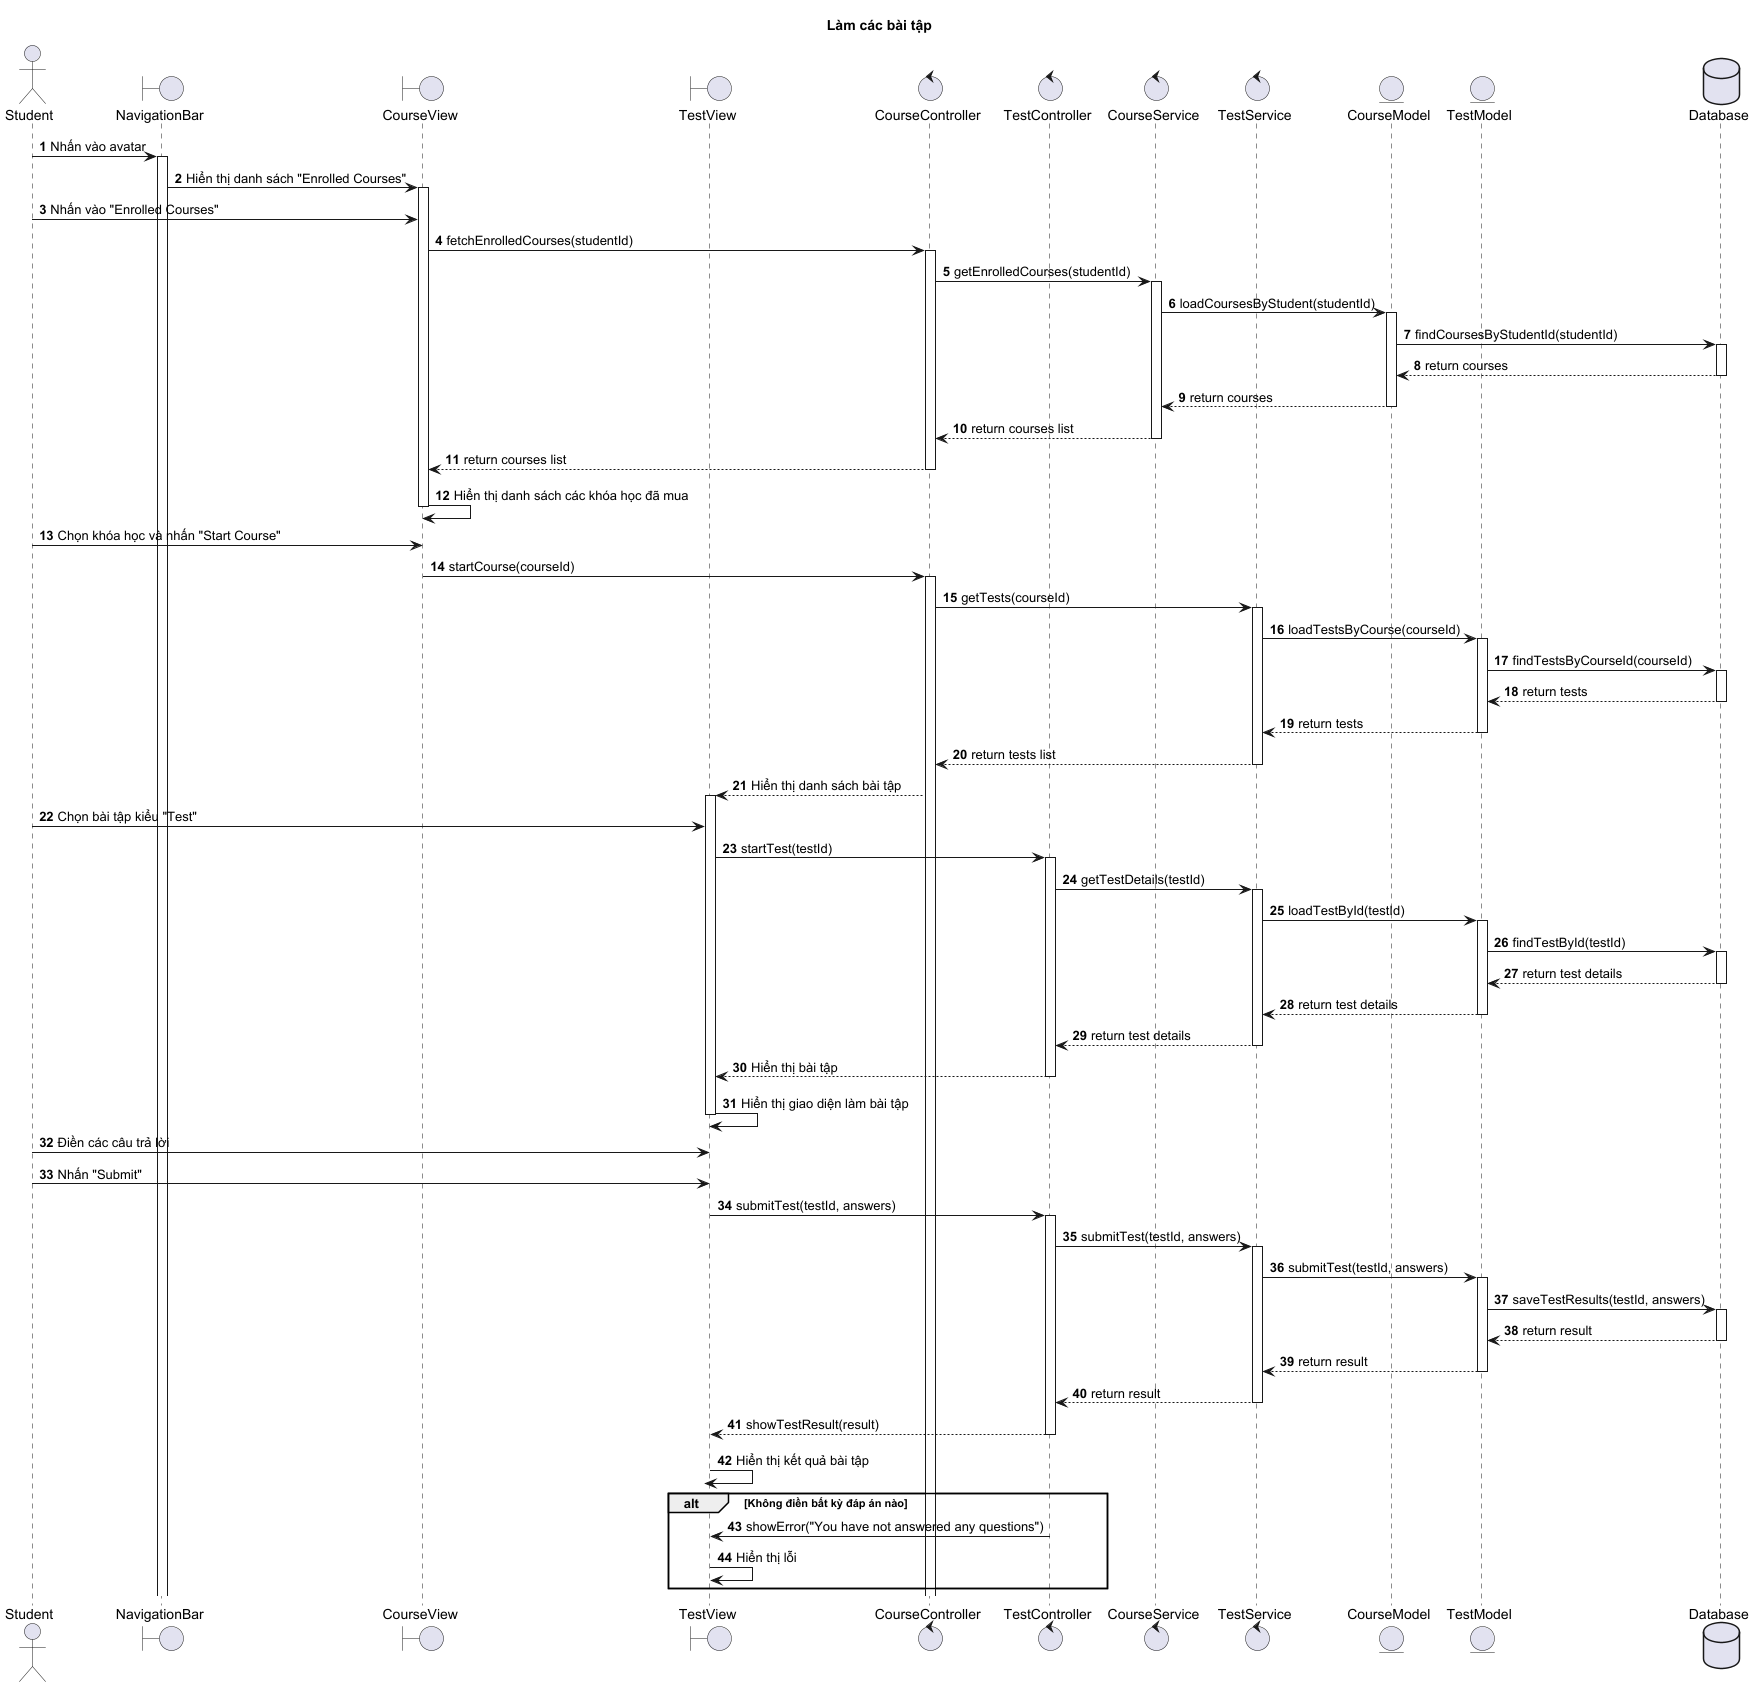

The diagram above was rendered by PlantUML. Its source (embedded in the PNG):
@startuml
title Làm các bài tập

autonumber

actor Student
boundary NavigationBar
boundary CourseView
boundary TestView
control CourseController
control TestController
control CourseService
control TestService
entity CourseModel
entity TestModel
database Database

Student -> NavigationBar : Nhấn vào avatar
activate NavigationBar
NavigationBar -> CourseView : Hiển thị danh sách "Enrolled Courses"
activate CourseView

Student -> CourseView : Nhấn vào "Enrolled Courses"
CourseView -> CourseController : fetchEnrolledCourses(studentId)
activate CourseController

CourseController -> CourseService : getEnrolledCourses(studentId)
activate CourseService

CourseService -> CourseModel : loadCoursesByStudent(studentId)
activate CourseModel
CourseModel -> Database : findCoursesByStudentId(studentId)
activate Database
Database --> CourseModel : return courses
deactivate Database
CourseModel --> CourseService : return courses
deactivate CourseModel

CourseService --> CourseController : return courses list
deactivate CourseService

CourseController --> CourseView : return courses list
deactivate CourseController

CourseView -> CourseView : Hiển thị danh sách các khóa học đã mua
deactivate CourseView

Student -> CourseView : Chọn khóa học và nhấn "Start Course"
CourseView -> CourseController : startCourse(courseId)
activate CourseController

CourseController -> TestService : getTests(courseId)
activate TestService

TestService -> TestModel : loadTestsByCourse(courseId)
activate TestModel
TestModel -> Database : findTestsByCourseId(courseId)
activate Database
Database --> TestModel : return tests
deactivate Database
TestModel --> TestService : return tests
deactivate TestModel

TestService --> CourseController : return tests list
deactivate TestService

CourseController --> TestView : Hiển thị danh sách bài tập
activate TestView

Student -> TestView : Chọn bài tập kiểu "Test"
TestView -> TestController : startTest(testId)
activate TestController

TestController -> TestService : getTestDetails(testId)
activate TestService

TestService -> TestModel : loadTestById(testId)
activate TestModel
TestModel -> Database : findTestById(testId)
activate Database
Database --> TestModel : return test details
deactivate Database
TestModel --> TestService : return test details
deactivate TestModel

TestService --> TestController : return test details
deactivate TestService

TestController --> TestView : Hiển thị bài tập
deactivate TestController

TestView -> TestView : Hiển thị giao diện làm bài tập
deactivate TestView

Student -> TestView : Điền các câu trả lời
Student -> TestView : Nhấn "Submit"
TestView -> TestController : submitTest(testId, answers)
activate TestController

TestController -> TestService : submitTest(testId, answers)
activate TestService

TestService -> TestModel : submitTest(testId, answers)
activate TestModel
TestModel -> Database : saveTestResults(testId, answers)
activate Database
Database --> TestModel : return result
deactivate Database
TestModel --> TestService : return result
deactivate TestModel

TestService --> TestController : return result
deactivate TestService

TestController --> TestView : showTestResult(result)
deactivate TestController

TestView -> TestView : Hiển thị kết quả bài tập
deactivate TestView

alt Không điền bất kỳ đáp án nào
    TestController -> TestView : showError("You have not answered any questions")
    TestView -> TestView : Hiển thị lỗi
end

@enduml